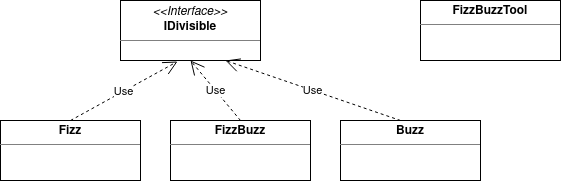

The diagram above was exported from draw.io. Its source (the exported page's mxGraphModel, read from the mxfile embedded in the PNG):
<mxGraphModel dx="1108" dy="463" grid="1" gridSize="10" guides="1" tooltips="1" connect="1" arrows="1" fold="1" page="1" pageScale="1" pageWidth="827" pageHeight="1169" math="0" shadow="0">
  <root>
    <mxCell id="WIyWlLk6GJQsqaUBKTNV-0" />
    <mxCell id="WIyWlLk6GJQsqaUBKTNV-1" parent="WIyWlLk6GJQsqaUBKTNV-0" />
    <mxCell id="iFibgQqQ5r7LbN0qHEar-0" value="&lt;p style=&quot;margin:0px;margin-top:4px;text-align:center;&quot;&gt;&lt;i&gt;&amp;lt;&amp;lt;Interface&amp;gt;&amp;gt;&lt;/i&gt;&lt;br&gt;&lt;b&gt;IDivisible&lt;/b&gt;&lt;br&gt;&lt;/p&gt;&lt;p style=&quot;margin:0px;margin-top:4px;text-align:center;&quot;&gt;&lt;/p&gt;&lt;hr size=&quot;1&quot;&gt;&lt;div style=&quot;height:2px;&quot;&gt;&lt;/div&gt;" style="verticalAlign=top;align=left;overflow=fill;fontSize=12;fontFamily=Helvetica;html=1;" vertex="1" parent="WIyWlLk6GJQsqaUBKTNV-1">
      <mxGeometry x="290" y="160" width="140" height="60" as="geometry" />
    </mxCell>
    <mxCell id="iFibgQqQ5r7LbN0qHEar-2" value="&lt;p style=&quot;margin:0px;margin-top:4px;text-align:center;&quot;&gt;&lt;b&gt;Fizz&lt;/b&gt;&lt;br&gt;&lt;/p&gt;&lt;hr size=&quot;1&quot;&gt;&lt;div style=&quot;height:2px;&quot;&gt;&lt;/div&gt;" style="verticalAlign=top;align=left;overflow=fill;fontSize=12;fontFamily=Helvetica;html=1;" vertex="1" parent="WIyWlLk6GJQsqaUBKTNV-1">
      <mxGeometry x="170" y="280" width="140" height="60" as="geometry" />
    </mxCell>
    <mxCell id="iFibgQqQ5r7LbN0qHEar-3" value="&lt;p style=&quot;margin:0px;margin-top:4px;text-align:center;&quot;&gt;&lt;b&gt;FizzBuzz&lt;/b&gt;&lt;br&gt;&lt;/p&gt;&lt;hr size=&quot;1&quot;&gt;&lt;div style=&quot;height:2px;&quot;&gt;&lt;/div&gt;" style="verticalAlign=top;align=left;overflow=fill;fontSize=12;fontFamily=Helvetica;html=1;" vertex="1" parent="WIyWlLk6GJQsqaUBKTNV-1">
      <mxGeometry x="340" y="280" width="140" height="60" as="geometry" />
    </mxCell>
    <mxCell id="iFibgQqQ5r7LbN0qHEar-4" value="&lt;p style=&quot;margin:0px;margin-top:4px;text-align:center;&quot;&gt;&lt;b&gt;Buzz&lt;/b&gt;&lt;br&gt;&lt;/p&gt;&lt;hr size=&quot;1&quot;&gt;&lt;div style=&quot;height:2px;&quot;&gt;&lt;/div&gt;" style="verticalAlign=top;align=left;overflow=fill;fontSize=12;fontFamily=Helvetica;html=1;" vertex="1" parent="WIyWlLk6GJQsqaUBKTNV-1">
      <mxGeometry x="510" y="280" width="140" height="60" as="geometry" />
    </mxCell>
    <mxCell id="iFibgQqQ5r7LbN0qHEar-5" value="Use" style="endArrow=open;endSize=12;dashed=1;html=1;rounded=0;exitX=0.5;exitY=0;exitDx=0;exitDy=0;entryX=0.407;entryY=1.017;entryDx=0;entryDy=0;entryPerimeter=0;" edge="1" parent="WIyWlLk6GJQsqaUBKTNV-1" source="iFibgQqQ5r7LbN0qHEar-2" target="iFibgQqQ5r7LbN0qHEar-0">
      <mxGeometry width="160" relative="1" as="geometry">
        <mxPoint x="240" y="270" as="sourcePoint" />
        <mxPoint x="400" y="270" as="targetPoint" />
      </mxGeometry>
    </mxCell>
    <mxCell id="iFibgQqQ5r7LbN0qHEar-6" value="Use" style="endArrow=open;endSize=12;dashed=1;html=1;rounded=0;exitX=0.5;exitY=0;exitDx=0;exitDy=0;entryX=0.5;entryY=1;entryDx=0;entryDy=0;" edge="1" parent="WIyWlLk6GJQsqaUBKTNV-1" source="iFibgQqQ5r7LbN0qHEar-3" target="iFibgQqQ5r7LbN0qHEar-0">
      <mxGeometry width="160" relative="1" as="geometry">
        <mxPoint x="420" y="270" as="sourcePoint" />
        <mxPoint x="580" y="270" as="targetPoint" />
      </mxGeometry>
    </mxCell>
    <mxCell id="iFibgQqQ5r7LbN0qHEar-7" value="Use" style="endArrow=open;endSize=12;dashed=1;html=1;rounded=0;exitX=0.429;exitY=0;exitDx=0;exitDy=0;exitPerimeter=0;entryX=0.75;entryY=1;entryDx=0;entryDy=0;" edge="1" parent="WIyWlLk6GJQsqaUBKTNV-1" source="iFibgQqQ5r7LbN0qHEar-4" target="iFibgQqQ5r7LbN0qHEar-0">
      <mxGeometry width="160" relative="1" as="geometry">
        <mxPoint x="560" y="250" as="sourcePoint" />
        <mxPoint x="720" y="250" as="targetPoint" />
      </mxGeometry>
    </mxCell>
    <mxCell id="iFibgQqQ5r7LbN0qHEar-8" value="&lt;p style=&quot;margin:0px;margin-top:4px;text-align:center;&quot;&gt;&lt;b&gt;FizzBuzzTool&lt;/b&gt;&lt;br&gt;&lt;/p&gt;&lt;hr size=&quot;1&quot;&gt;&lt;div style=&quot;height:2px;&quot;&gt;&lt;/div&gt;" style="verticalAlign=top;align=left;overflow=fill;fontSize=12;fontFamily=Helvetica;html=1;" vertex="1" parent="WIyWlLk6GJQsqaUBKTNV-1">
      <mxGeometry x="590" y="160" width="140" height="60" as="geometry" />
    </mxCell>
  </root>
</mxGraphModel>